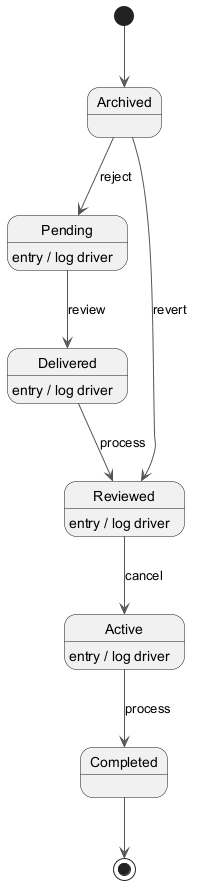

The diagram above was rendered by PlantUML. Its source (embedded in the PNG):
@startuml
skinparam monochrome true
skinparam ArrowColor #555555
[*] --> Archived
Archived --> Pending : reject
Pending --> Delivered : review
Pending : entry / log driver
Delivered --> Reviewed : process
Delivered : entry / log driver
Reviewed --> Active : cancel
Reviewed : entry / log driver
Active --> Completed : process
Active : entry / log driver
Archived --> Reviewed : revert
Completed --> [*]
@enduml